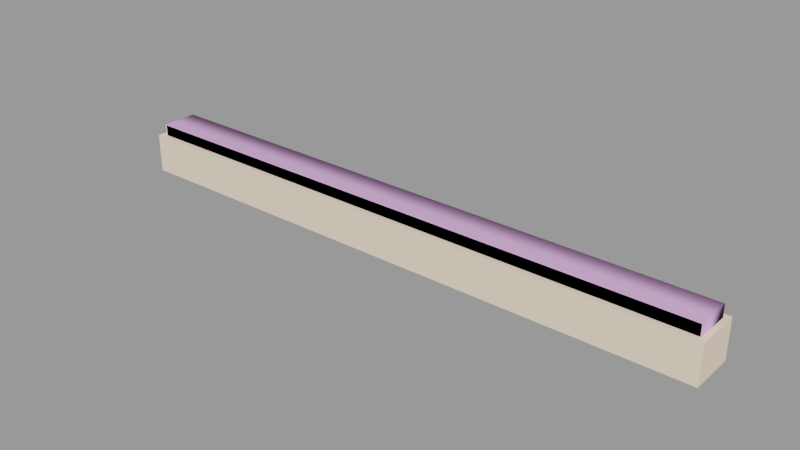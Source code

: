 # Source: door_grate002_floorplate.blend  (saved by Blender 2.92.15; exported with 4.5.12 LTS)
import bpy
from mathutils import Matrix  # noqa: F401  (used for matrix-valued properties, if any)

bpy.ops.wm.read_factory_settings(use_empty=True)
scene = bpy.context.scene
scene.name = 'door_grate002_floorplate.qc'

# ---- collections
col_door_grate002_floorplate = bpy.data.collections.new('door_grate002_floorplate'); scene.collection.children.link(col_door_grate002_floorplate)

# ---- materials (node trees are filled in below, after node groups)
mat_door_grate001 = bpy.data.materials.new('door_grate001')
mat_door_grate001.use_transparent_shadow = False
mat_door_grate001.diffuse_color = (0.9785, 0.7803, 0.5891, 1.0)
mat_phy = bpy.data.materials.new('  phy')
mat_phy.use_transparent_shadow = False
mat_phy.diffuse_color = (0.7525, 0.4185, 0.799, 1.0)

# ---- material node trees

# ---- meshes
me_door_grate002_floorplate_reference = bpy.data.meshes.new('door_grate002_floorplate_reference')
me_door_grate002_floorplate_reference.from_pydata([(-61.59, 2.701, 0.2033), (-61.59, -2.701, 0.2033), (60.94, 2.701, 0.2033), (60.94, -2.701, 0.2033), (-63.96, 4.854, -7.596), (-63.96, -4.854, -7.596), (-63.96, 4.854, 0.6314), (-63.96, -4.854, 0.6314), (61.44, -3.131, 3.183), (61.44, 3.131, 3.183), (60.94, -2.701, 3.148), (60.94, 2.701, 3.148), (-62.08, -3.131, 3.183), (-61.59, -2.701, 3.148), (-62.08, 3.131, 3.183), (-61.59, 2.701, 3.148), (-62.72, 3.696, 2.935), (62.08, 3.696, 2.935), (-62.71, 3.696, 0.6314), (62.08, 3.696, 0.6314), (62.08, -3.696, 2.935), (-62.72, -3.696, 2.935), (62.08, -3.696, 0.6314), (-62.71, -3.696, 0.6314), (63.3, 4.854, -7.596), (63.3, 4.854, 0.6314), (63.3, -4.854, -7.596), (63.3, -4.854, 0.6314)], [], [(0, 1, 2), (1, 3, 2), (4, 5, 6), (5, 7, 6), (8, 9, 10), (10, 9, 11), (12, 8, 13), (13, 8, 10), (14, 12, 15), (15, 12, 13), (14, 15, 9), (15, 11, 9), (16, 17, 18), (17, 19, 18), (20, 21, 22), (21, 23, 22), (17, 20, 19), (20, 22, 19), (21, 16, 23), (16, 18, 23), (11, 15, 2), (15, 0, 2), (10, 11, 3), (11, 2, 3), (13, 10, 1), (10, 3, 1), (15, 13, 0), (13, 1, 0), (17, 16, 9), (16, 14, 9), (20, 17, 8), (17, 9, 8), (21, 20, 12), (20, 8, 12), (16, 21, 14), (21, 12, 14), (24, 4, 25), (4, 6, 25), (5, 26, 7), (26, 27, 7), (25, 27, 24), (27, 26, 24), (6, 7, 18), (23, 18, 7), (7, 27, 23), (22, 23, 27), (27, 25, 22), (19, 22, 25), (25, 6, 19), (18, 19, 6)])
me_door_grate002_floorplate_reference.polygons.foreach_set('use_smooth', [True] * 50)
_k = set([(0, 1), (0, 2), (0, 15), (1, 3), (1, 13), (2, 3), (2, 11), (3, 10), (4, 6), (4, 25), (5, 6), (5, 7), (6, 7), (6, 25), (7, 26), (7, 27), (8, 9), (8, 10), (8, 12), (8, 20), (9, 11), (9, 14), (9, 17), (10, 11), (10, 13), (11, 15), (12, 13), (12, 14), (12, 21), (13, 15), (14, 15), (14, 16), (16, 18), (17, 19), (18, 19), (18, 23), (19, 22), (20, 22), (21, 23), (22, 23), (24, 25), (24, 27), (25, 27), (26, 27)])
me_door_grate002_floorplate_reference.attributes.new('sharp_edge', 'BOOLEAN', 'EDGE').data.foreach_set('value', [ (min(e.vertices), max(e.vertices)) in _k for e in me_door_grate002_floorplate_reference.edges])
_uv = me_door_grate002_floorplate_reference.uv_layers.new(name='UVMap')
_uv.uv.foreach_set('vector', [0.9665, 0.05379, 0.9665, 0.02026, 0.02672, 0.05379, 0.9665, 0.02026, 0.02672, 0.02026, 0.02672, 0.05379, 0.5148, 0.123, 0.4956, 0.123, 0.5148, 0.118, 0.4956, 0.123, 0.4956, 0.118, 0.5148, 0.118, 0.02367, 0.01759, 0.02367, 0.05645, 0.02672, 0.02026, 0.02672, 0.02026, 0.02367, 0.05645, 0.02672, 0.05379, 0.9696, 0.01759, 0.02367, 0.01759, 0.9665, 0.02026, 0.9665, 0.02026, 0.02367, 0.01759, 0.02672, 0.02026, 0.9696, 0.05645, 0.9696, 0.01759, 0.9665, 0.05379, 0.9665, 0.05379, 0.9696, 0.01759, 0.9665, 0.02026, 0.9696, 0.05645, 0.9665, 0.05379, 0.02367, 0.05645, 0.9665, 0.05379, 0.02672, 0.05379, 0.02367, 0.05645, 0.5127, 0.09971, 0.9864, 0.09971, 0.5127, 0.118, 0.9864, 0.09971, 0.9864, 0.118, 0.5127, 0.118, 0.02402, 0.09971, 0.4977, 0.09971, 0.02402, 0.118, 0.4977, 0.09971, 0.4977, 0.118, 0.02402, 0.118, 0.009066, 0.09971, 0.02402, 0.09971, 0.009066, 0.118, 0.02402, 0.09971, 0.02402, 0.118, 0.009066, 0.118, 0.4977, 0.09971, 0.5127, 0.09971, 0.4977, 0.118, 0.5127, 0.09971, 0.5127, 0.118, 0.4977, 0.118, 0.9853, 0.07328, 0.5078, 0.07328, 0.9853, 0.09468, 0.5078, 0.07328, 0.5078, 0.09468, 0.9853, 0.09468, 0.01911, 0.07328, 0.008016, 0.07328, 0.01911, 0.09468, 0.008016, 0.07328, 0.008016, 0.09468, 0.01911, 0.09468, 0.4967, 0.07328, 0.01911, 0.07328, 0.4967, 0.09468, 0.01911, 0.07328, 0.01911, 0.09468, 0.4967, 0.09468, 0.5078, 0.07328, 0.4967, 0.07328, 0.5078, 0.09468, 0.4967, 0.07328, 0.4967, 0.09468, 0.5078, 0.09468, 0.01965, 0.05996, 0.9736, 0.05996, 0.02367, 0.05645, 0.9736, 0.05996, 0.9696, 0.05645, 0.02367, 0.05645, 0.01965, 0.01408, 0.01965, 0.05996, 0.02367, 0.01759, 0.01965, 0.05996, 0.02367, 0.05645, 0.02367, 0.01759, 0.9736, 0.01408, 0.01965, 0.01408, 0.9696, 0.01759, 0.01965, 0.01408, 0.02367, 0.01759, 0.9696, 0.01759, 0.9736, 0.05996, 0.9736, 0.01408, 0.9696, 0.05645, 0.9736, 0.01408, 0.9696, 0.01759, 0.9696, 0.05645, 0.9843, 0.123, 0.5148, 0.123, 0.9843, 0.118, 0.5148, 0.123, 0.5148, 0.118, 0.9843, 0.118, 0.4956, 0.123, 0.02612, 0.123, 0.4956, 0.118, 0.02612, 0.123, 0.02612, 0.118, 0.4956, 0.118, 0.006964, 0.118, 0.02612, 0.118, 0.006964, 0.123, 0.02612, 0.118, 0.02612, 0.123, 0.006964, 0.123, 0.9853, 0.06715, 0.9853, 0.006899, 0.9735, 0.05996, 0.9735, 0.01408, 0.9735, 0.05996, 0.9853, 0.006899, 0.9853, 0.006899, 0.008016, 0.006899, 0.9735, 0.01408, 0.01965, 0.01408, 0.9735, 0.01408, 0.008016, 0.006899, 0.008016, 0.006899, 0.008016, 0.06715, 0.01965, 0.01408, 0.01965, 0.05996, 0.01965, 0.01408, 0.008016, 0.06715, 0.008016, 0.06715, 0.9853, 0.06715, 0.01965, 0.05996, 0.9735, 0.05996, 0.01965, 0.05996, 0.9853, 0.06715])
_uv.active_render = True
_uv = me_door_grate002_floorplate_reference.uv_layers.new(name='lightmap')
_uv.uv.foreach_set('vector', [0.7397, 0.3468, 0.7397, 0.1759, 0.1502, 0.3468, 0.7387, 0.1749, 0.1491, 0.1749, 0.1491, 0.3458, 0.5916, 0.6947, 0.5916, 0.3498, 0.4464, 0.6947, 0.5906, 0.3488, 0.4454, 0.3488, 0.4454, 0.6937, 0.7768, 0.002002, 0.6316, 0.04248, 0.7768, 0.04248, 0.6286, 0.002002, 0.5946, 0.1729, 0.6286, 0.1729, 0.7397, 0.6977, 0.1502, 0.7381, 0.7397, 0.7381, 0.962, 0.1759, 0.9279, 0.8686, 0.962, 0.8686, 0.6306, 0.04148, 0.7758, 0.001001, 0.6306, 0.001001, 0.5936, 0.1719, 0.6276, 0.001001, 0.5936, 0.001001, 0.1491, 0.7371, 0.1491, 0.6967, 0.7387, 0.6967, 0.9269, 0.8676, 0.9269, 0.1749, 0.961, 0.1749, 0.7397, 0.8686, 0.1502, 0.8686, 0.7397, 0.7846, 0.7427, 0.8686, 0.8138, 0.8686, 0.8138, 0.1759, 0.1491, 0.7836, 0.7387, 0.7836, 0.1491, 0.8676, 0.8128, 0.1749, 0.7417, 0.1749, 0.7417, 0.8676, 0.3694, 0.6077, 0.2242, 0.6077, 0.3694, 0.5237, 0.2232, 0.6067, 0.2232, 0.5227, 0.3684, 0.5227, 0.2212, 0.6947, 0.2212, 0.5237, 0.1502, 0.6947, 0.2202, 0.5227, 0.1491, 0.5227, 0.1491, 0.6937, 0.8879, 0.8686, 0.8879, 0.1759, 0.8168, 0.8686, 0.5916, 0.8716, 0.5916, 0.9555, 0.002002, 0.9555, 0.4434, 0.6947, 0.4434, 0.5237, 0.3724, 0.6947, 0.3694, 0.6107, 0.3694, 0.6947, 0.2242, 0.6947, 0.001001, 0.8706, 0.5906, 0.8706, 0.001001, 0.9545, 0.8869, 0.1749, 0.8158, 0.1749, 0.8158, 0.8676, 0.2232, 0.6097, 0.3684, 0.6097, 0.2232, 0.6937, 0.4424, 0.5227, 0.3714, 0.5227, 0.3714, 0.6937, 0.7397, 0.7411, 0.1502, 0.7816, 0.7397, 0.7816, 0.965, 0.8686, 0.999, 0.8686, 0.999, 0.1759, 0.7768, 0.08896, 0.6316, 0.1294, 0.7768, 0.1294, 0.6316, 0.5207, 0.6657, 0.5207, 0.6657, 0.3498, 0.1491, 0.7806, 0.7387, 0.7401, 0.1491, 0.7401, 0.998, 0.1749, 0.964, 0.1749, 0.964, 0.8676, 0.6306, 0.1284, 0.7758, 0.08796, 0.6306, 0.08796, 0.6647, 0.3488, 0.6306, 0.3488, 0.6306, 0.5197, 0.5916, 0.1729, 0.002002, 0.1729, 0.5916, 0.002002, 0.001001, 0.1719, 0.001001, 0.001001, 0.5906, 0.001001, 0.1471, 0.8686, 0.1471, 0.1759, 0.002002, 0.8686, 0.1461, 0.1749, 0.001001, 0.1749, 0.001001, 0.8676, 0.4434, 0.5207, 0.1502, 0.5207, 0.4434, 0.3498, 0.1491, 0.5197, 0.1491, 0.3488, 0.4424, 0.3488, 0.5946, 0.6947, 0.6286, 0.3498, 0.6286, 0.6947, 0.7768, 0.08596, 0.6316, 0.08596, 0.7768, 0.04548, 0.8909, 0.8686, 0.9249, 0.1759, 0.9249, 0.8686, 0.5916, 0.999, 0.002002, 0.999, 0.5916, 0.9585, 0.6276, 0.3488, 0.5936, 0.6937, 0.5936, 0.3488, 0.6306, 0.04448, 0.7758, 0.04448, 0.6306, 0.08495, 0.9239, 0.1749, 0.8899, 0.8676, 0.8899, 0.1749, 0.001001, 0.9575, 0.5906, 0.9575, 0.001001, 0.998])
me_door_grate002_floorplate_reference.materials.append(mat_door_grate001)
me_door_grate002_floorplate_reference.use_remesh_fix_poles = True
me_door_grate002_floorplate_reference.use_remesh_preserve_attributes = False
me_door_grate002_floorplate_reference.use_mirror_vertex_groups = False
me_door_grate002_floorplate_reference.update()
me_door_grate002_floorplate_reference.normals_split_custom_set([tuple(v) for v in zip(*[iter([0.0, 0.0, 1.0, 0.0, 0.0, 1.0, 0.0, 0.0, 1.0, 0.0, 0.0, 1.0, 0.0, 0.0, 1.0, 0.0, 0.0, 1.0, -1.0, 1.528e-06, 9.273e-07, -1.0, 1.528e-06, 9.273e-07, -1.0, 1.528e-06, 9.273e-07, -1.0, 0.0, 9.273e-07, -1.0, 0.0, 9.273e-07, -1.0, 0.0, 9.273e-07, -0.07246, -3.09e-07, 0.9974, -0.07246, -3.052e-08, 0.9974, -0.07246, -2.976e-07, 0.9974, -0.07246, -2.976e-07, 0.9974, -0.07246, -3.052e-08, 0.9974, -0.07246, 0.0, 0.9974, -3.58e-08, 0.08278, 0.9966, -1.741e-10, 0.08279, 0.9966, -3.574e-08, 0.08278, 0.9966, -3.574e-08, 0.08278, 0.9966, -1.741e-10, 0.08279, 0.9966, 0.0, 0.08279, 0.9966, 0.07255, 0.0, 0.9974, 0.07255, 0.0, 0.9974, 0.07255, 0.0, 0.9974, 0.07255, 0.0, 0.9974, 0.07255, 0.0, 0.9974, 0.07255, 0.0, 0.9974, -2.237e-08, -0.08278, 0.9966, -2.233e-08, -0.08278, 0.9966, 4.38e-09, -0.08279, 0.9966, -2.233e-08, -0.08278, 0.9966, 4.51e-09, -0.08279, 0.9966, 4.38e-09, -0.08279, 0.9966, -8.717e-06, 0.8371, 0.547, 1.256e-06, 0.8371, 0.547, -4.967e-08, 1.0, 0.0, 1.256e-06, 0.8371, 0.547, -4.967e-08, 1.0, 0.0, -4.967e-08, 1.0, 0.0, 5.245e-06, -0.8371, 0.547, -7.37e-06, -0.8371, 0.547, 4.967e-08, -1.0, 0.0, -7.37e-06, -0.8371, 0.547, 4.967e-08, -1.0, 0.0, 4.967e-08, -1.0, 0.0, 0.824, 9.388e-07, 0.5665, 0.824, 1.014e-05, 0.5665, 1.0, 1.792e-06, 0.0, 0.824, 1.014e-05, 0.5665, 1.0, 1.792e-06, 0.0, 1.0, 1.792e-06, 0.0, -0.8258, -9.306e-06, 0.564, -0.8258, 3.19e-06, 0.564, -1.0, 0.0, -0.005841, -0.8258, 3.19e-06, 0.564, -1.0, 0.0, -0.005841, -1.0, 0.0, -0.005841, 5.059e-08, -1.0, 0.0, 5.059e-08, -1.0, 0.0, 5.059e-08, -1.0, 0.0, 5.059e-08, -1.0, 0.0, 5.059e-08, -1.0, 0.0, 5.059e-08, -1.0, 0.0, -1.0, 0.0, 0.0, -1.0, 0.0, 0.0, -1.0, 0.0, 0.0, -1.0, 0.0, 0.0, -1.0, 0.0, 0.0, -1.0, 0.0, 0.0, -5.059e-08, 1.0, 0.0, -5.059e-08, 1.0, 0.0, -5.059e-08, 1.0, 0.0, -5.059e-08, 1.0, 0.0, -5.059e-08, 1.0, 0.0, -5.059e-08, 1.0, 0.0, 1.0, 0.0, 0.0, 1.0, 0.0, 0.0, 1.0, 0.0, 0.0, 1.0, 0.0, 0.0, 1.0, 0.0, 0.0, 1.0, 0.0, 0.0, 1.256e-06, 0.8371, 0.547, -8.717e-06, 0.8371, 0.547, -1.857e-08, 0.4016, 0.9158, -8.717e-06, 0.8371, 0.547, -2.189e-08, 0.4016, 0.9158, -1.857e-08, 0.4016, 0.9158, 0.824, 1.014e-05, 0.5665, 0.824, 9.388e-07, 0.5665, 0.3581, 4.348e-07, 0.9337, 0.824, 9.388e-07, 0.5665, 0.3581, 1.76e-06, 0.9337, 0.3581, 4.348e-07, 0.9337, -7.37e-06, -0.8371, 0.547, 5.245e-06, -0.8371, 0.547, 1.856e-08, -0.4016, 0.9158, 5.245e-06, -0.8371, 0.547, 1.779e-08, -0.4016, 0.9158, 1.856e-08, -0.4016, 0.9158, -0.8258, 3.19e-06, 0.564, -0.8258, -9.306e-06, 0.564, -0.3585, -1.971e-08, 0.9335, -0.8258, -9.306e-06, 0.564, -0.3585, -4.404e-07, 0.9335, -0.3585, -1.971e-08, 0.9335, -4.871e-08, 1.0, 0.0, -4.871e-08, 1.0, 0.0, -4.871e-08, 1.0, 0.0, -4.871e-08, 1.0, 0.0, -4.871e-08, 1.0, 0.0, -4.871e-08, 1.0, 0.0, 4.496e-08, -1.0, -2.332e-07, 4.496e-08, -1.0, -2.332e-07, 4.496e-08, -1.0, -2.332e-07, 5.246e-08, -1.0, 0.0, 5.246e-08, -1.0, 0.0, 5.246e-08, -1.0, 0.0, 1.0, 0.0, 0.0, 1.0, 0.0, 0.0, 1.0, 0.0, 0.0, 1.0, -7.225e-07, 0.0, 1.0, -7.225e-07, 0.0, 1.0, -7.225e-07, 0.0, 0.0, 0.0, 1.0, -3.851e-10, 0.0, 1.0, 0.0, 0.0, 1.0, -4.079e-10, 0.0, 1.0, 0.0, 0.0, 1.0, -3.851e-10, 0.0, 1.0, -3.851e-10, 0.0, 1.0, 4.199e-08, 0.0, 1.0, -4.079e-10, 0.0, 1.0, 3.781e-08, 0.0, 1.0, -4.079e-10, 0.0, 1.0, 4.199e-08, 0.0, 1.0, 4.199e-08, 0.0, 1.0, 7.264e-09, 0.0, 1.0, 3.781e-08, 0.0, 1.0, 0.0, 0.0, 1.0, 3.781e-08, 0.0, 1.0, 7.264e-09, 0.0, 1.0, 7.264e-09, 0.0, 1.0, 0.0, 0.0, 1.0, 0.0, 0.0, 1.0, 0.0, 0.0, 1.0, 0.0, 0.0, 1.0, 0.0, 0.0, 1.0])] * 3)])
me_door_grate002_floorplate_physics = bpy.data.meshes.new('door_grate002_floorplate_physics')
me_door_grate002_floorplate_physics.from_pydata([(-62.47, 3.696, -7.596), (-62.47, 3.696, 3.183), (62.27, 3.696, -7.596), (62.27, 3.696, 3.183), (-62.47, -3.696, -7.596), (-62.47, -3.696, 3.183), (62.27, -3.696, -7.596), (62.27, -3.696, 3.183)], [], [(0, 1, 2), (2, 1, 3), (1, 0, 4), (1, 4, 5), (4, 0, 6), (6, 0, 2), (4, 7, 5), (4, 6, 7), (2, 3, 6), (3, 7, 6), (7, 3, 1), (1, 5, 7)])
me_door_grate002_floorplate_physics.polygons.foreach_set('use_smooth', [True] * 12)
_uv = me_door_grate002_floorplate_physics.uv_layers.new(name='UVMap')
_uv.uv.foreach_set('vector', [0.0, 0.0, 0.0, 0.0, 0.0, 0.0, 0.0, 0.0, 0.0, 0.0, 0.0, 0.0, 0.0, 0.0, 0.0, 0.0, 0.0, 0.0, 0.0, 0.0, 0.0, 0.0, 0.0, 0.0, 0.0, 0.0, 0.0, 0.0, 0.0, 0.0, 0.0, 0.0, 0.0, 0.0, 0.0, 0.0, 0.0, 0.0, 0.0, 0.0, 0.0, 0.0, 0.0, 0.0, 0.0, 0.0, 0.0, 0.0, 0.0, 0.0, 0.0, 0.0, 0.0, 0.0, 0.0, 0.0, 0.0, 0.0, 0.0, 0.0, 0.0, 0.0, 0.0, 0.0, 0.0, 0.0, 0.0, 0.0, 0.0, 0.0, 0.0, 0.0])
me_door_grate002_floorplate_physics.materials.append(mat_phy)
me_door_grate002_floorplate_physics.use_remesh_fix_poles = True
me_door_grate002_floorplate_physics.use_remesh_preserve_attributes = False
me_door_grate002_floorplate_physics.use_mirror_vertex_groups = False
me_door_grate002_floorplate_physics.update()
me_door_grate002_floorplate_physics.normals_split_custom_set([tuple(v) for v in zip(*[iter([-0.5888, 0.8075, -0.03488, -0.8237, -0.5649, -0.04875, -0.9455, 0.3243, 0.02808, -0.9455, 0.3243, 0.02808, -0.8237, -0.5649, -0.04875, -0.8208, -0.5629, 0.09736, -0.8237, -0.5649, -0.04875, -0.5888, 0.8075, -0.03488, 0.9445, 0.3238, -0.05595, -0.8237, -0.5649, -0.04875, 0.9445, 0.3238, -0.05595, 0.8237, -0.5649, -0.04883, 0.9445, 0.3238, -0.05595, -0.5888, 0.8075, -0.03488, 0.5877, 0.8061, 0.0696, 0.5877, 0.8061, 0.0696, -0.5888, 0.8075, -0.03488, -0.9455, 0.3243, 0.02808, 0.9445, 0.3238, -0.05595, 0.8244, -0.5654, 0.02445, 0.8237, -0.5649, -0.04883, 0.9445, 0.3238, -0.05595, 0.5877, 0.8061, 0.0696, 0.8244, -0.5654, 0.02445, -0.9455, 0.3243, 0.02808, -0.8208, -0.5629, 0.09736, 0.5877, 0.8061, 0.0696, -0.8208, -0.5629, 0.09736, 0.8244, -0.5654, 0.02445, 0.5877, 0.8061, 0.0696, 0.8244, -0.5654, 0.02445, -0.8208, -0.5629, 0.09736, -0.8237, -0.5649, -0.04875, -0.8237, -0.5649, -0.04875, 0.8237, -0.5649, -0.04883, 0.8244, -0.5654, 0.02445])] * 3)])
arm_door_grate002_floorplate_qc_skeleton = bpy.data.armatures.new('door_grate002_floorplate.qc_skeleton')  # bones are not reproduced

# ---- objects
ob_door_grate002_floorplate_qc_skeleton = bpy.data.objects.new('door_grate002_floorplate.qc_skeleton', arm_door_grate002_floorplate_qc_skeleton)
ob_door_grate002_floorplate_reference = bpy.data.objects.new('door_grate002_floorplate_reference', me_door_grate002_floorplate_reference)
ob_door_grate002_floorplate_physics = bpy.data.objects.new('door_grate002_floorplate_physics', me_door_grate002_floorplate_physics)

# ---- transforms, parenting, visibility, modifiers, constraints
ob_door_grate002_floorplate_qc_skeleton.location = (0.0, 0.0, 0.0)
ob_door_grate002_floorplate_qc_skeleton.show_in_front = True
ob_door_grate002_floorplate_qc_skeleton.lineart.crease_threshold = 0.0
ob_door_grate002_floorplate_reference.parent = ob_door_grate002_floorplate_qc_skeleton
ob_door_grate002_floorplate_reference.location = (0.0, 0.0, 0.0)
ob_door_grate002_floorplate_reference.lineart.crease_threshold = 0.0
_vg = ob_door_grate002_floorplate_reference.vertex_groups.new(name='static_prop')
_vg.add([0, 1, 2, 3, 4, 5, 6, 7, 8, 9, 10, 11, 12, 13, 14, 15, 16, 17, 18, 19, 20, 21, 22, 23, 24, 25, 26, 27], 1.0, 'REPLACE')
_m = ob_door_grate002_floorplate_reference.modifiers.new('Armature', 'ARMATURE')
_m.object = ob_door_grate002_floorplate_qc_skeleton
ob_door_grate002_floorplate_physics.parent = ob_door_grate002_floorplate_qc_skeleton
ob_door_grate002_floorplate_physics.location = (0.0, 0.0, 0.0)
ob_door_grate002_floorplate_physics.display_type = 'SOLID'
ob_door_grate002_floorplate_physics.show_wire = True
ob_door_grate002_floorplate_physics.lineart.crease_threshold = 0.0
_vg = ob_door_grate002_floorplate_physics.vertex_groups.new(name='static_prop')
_vg.add([0, 1, 2, 3, 4, 5, 6, 7], 1.0, 'REPLACE')
_m = ob_door_grate002_floorplate_physics.modifiers.new('Armature', 'ARMATURE')
_m.object = ob_door_grate002_floorplate_qc_skeleton

# ---- collection membership
scene.collection.objects.link(ob_door_grate002_floorplate_qc_skeleton)
scene.collection.objects.link(ob_door_grate002_floorplate_reference)
scene.collection.objects.link(ob_door_grate002_floorplate_physics)
col_door_grate002_floorplate.objects.link(ob_door_grate002_floorplate_qc_skeleton)
col_door_grate002_floorplate.objects.link(ob_door_grate002_floorplate_reference)
col_door_grate002_floorplate.objects.link(ob_door_grate002_floorplate_physics)

# ---- scene / render settings (as saved in the file)
scene.frame_start = 1; scene.frame_end = 250; scene.frame_set(0)
scene.render.engine = 'BLENDER_EEVEE_NEXT'
scene.cycles.use_denoising = False
scene.cycles.samples = 128
scene.cycles.sampling_pattern = 'TABULATED_SOBOL'
scene.cycles.use_adaptive_sampling = False
scene.cycles.use_light_tree = False
scene.view_settings.view_transform = 'Filmic'
bpy.context.view_layer.update()

# ---- added for rendering (the .blend has no active camera and no usable light): camera, sun + grey world if the file has none
cam_auto = bpy.data.cameras.new('AutoCamera')
cam_auto.lens = 50.0
cam_auto.sensor_width = 36.0
cam_auto.clip_end = 2079.79
ob_auto_camera = bpy.data.objects.new('AutoCamera', cam_auto)
scene.collection.objects.link(ob_auto_camera)
ob_auto_camera.location = (118.179, -142.209, 92.5992)
ob_auto_camera.rotation_euler = (1.09748, -7.21219e-08, 0.694738)
scene.camera = ob_auto_camera
light_auto_sun = bpy.data.lights.new('AutoSun', 'SUN')
light_auto_sun.energy = 3.0
light_auto_sun.angle = 0.0523599
ob_auto_sun = bpy.data.objects.new('AutoSun', light_auto_sun)
scene.collection.objects.link(ob_auto_sun)
ob_auto_sun.rotation_euler = (0.872665, 0.174533, 0.523599)
if scene.world is None:
    world_auto = bpy.data.worlds.new('AutoWorld')
    world_auto.color = (0.3, 0.3, 0.3)
    scene.world = world_auto
bpy.context.view_layer.update()

